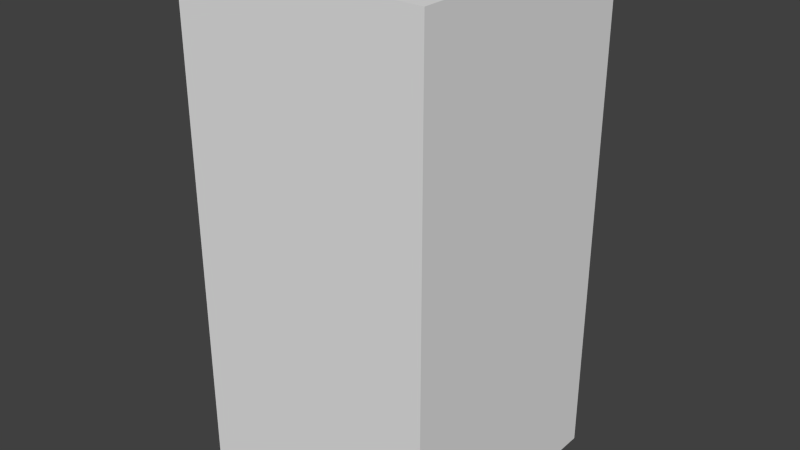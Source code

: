# Source: yellowBlankFour.blend  (saved by Blender 2.68.0; exported with 4.5.12 LTS)
import bpy
from mathutils import Matrix  # noqa: F401  (used for matrix-valued properties, if any)

bpy.ops.wm.read_factory_settings(use_empty=True)
scene = bpy.context.scene
scene.name = 'Scene'

# ---- collections
col_collection_1 = bpy.data.collections.new('Collection 1'); scene.collection.children.link(col_collection_1)

# ---- world
world_world = bpy.data.worlds.new('World'); scene.world = world_world
world_world.color = (0.05088, 0.05088, 0.05088)
world_world.use_sun_shadow = False
world_world.sun_shadow_jitter_overblur = 0.0
world_world.cycles.sampling_method = 'MANUAL'
world_world.cycles.sample_map_resolution = 256

# ---- meshes
me_yellowblankfour = bpy.data.meshes.new('yellowBlankFour')
me_yellowblankfour.from_pydata([(-0.5, -0.5, -1.0), (-0.5, 0.5, -1.0), (0.5, 0.5, -1.0), (0.5, -0.5, -1.0), (-0.5, -0.5, 1.0), (-0.5, 0.5, 1.0), (0.5, 0.5, 1.0), (0.5, -0.5, 1.0)], [], [(4, 5, 1, 0), (5, 6, 2, 1), (6, 7, 3, 2), (7, 4, 0, 3), (0, 1, 2, 3), (7, 6, 5, 4)])
me_yellowblankfour.use_remesh_preserve_volume = False
me_yellowblankfour.use_remesh_preserve_attributes = False
me_yellowblankfour.use_mirror_vertex_groups = False
me_yellowblankfour.update()

# ---- objects
ob_yellowblankfour = bpy.data.objects.new('yellowBlankFour', me_yellowblankfour)

# ---- transforms, parenting, visibility, modifiers, constraints
ob_yellowblankfour.location = (0.0, 0.0, 0.0)
ob_yellowblankfour.lineart.crease_threshold = 0.0

# ---- collection membership
col_collection_1.objects.link(ob_yellowblankfour)

# ---- scene / render settings (as saved in the file)
scene.frame_start = 1; scene.frame_end = 250; scene.frame_set(1)
scene.render.engine = 'BLENDER_EEVEE_NEXT'
scene.render.image_settings.color_mode = 'RGB'
scene.render.image_settings.compression = 90
scene.render.resolution_percentage = 50
scene.render.dither_intensity = 0.0
scene.cycles.use_denoising = False
scene.cycles.samples = 10
scene.cycles.sampling_pattern = 'TABULATED_SOBOL'
scene.cycles.light_sampling_threshold = 0.0
scene.cycles.use_adaptive_sampling = False
scene.cycles.use_light_tree = False
scene.cycles.blur_glossy = 0.0
scene.cycles.volume_bounces = 1
scene.cycles.pixel_filter_type = 'GAUSSIAN'
scene.cycles.sample_clamp_indirect = 0.0
scene.view_settings.view_transform = 'Standard'
bpy.context.view_layer.update()

# ---- added for rendering (the .blend has no active camera and no usable light): camera, sun
cam_auto = bpy.data.cameras.new('AutoCamera')
cam_auto.lens = 50.0
cam_auto.sensor_width = 36.0
cam_auto.clip_end = 1000.0
ob_auto_camera = bpy.data.objects.new('AutoCamera', cam_auto)
scene.collection.objects.link(ob_auto_camera)
ob_auto_camera.location = (2.26633, -2.71959, 1.81306)
ob_auto_camera.rotation_euler = (1.09748, -7.21219e-08, 0.694738)
scene.camera = ob_auto_camera
light_auto_sun = bpy.data.lights.new('AutoSun', 'SUN')
light_auto_sun.energy = 3.0
light_auto_sun.angle = 0.0523599
ob_auto_sun = bpy.data.objects.new('AutoSun', light_auto_sun)
scene.collection.objects.link(ob_auto_sun)
ob_auto_sun.rotation_euler = (0.872665, 0.174533, 0.523599)
bpy.context.view_layer.update()
